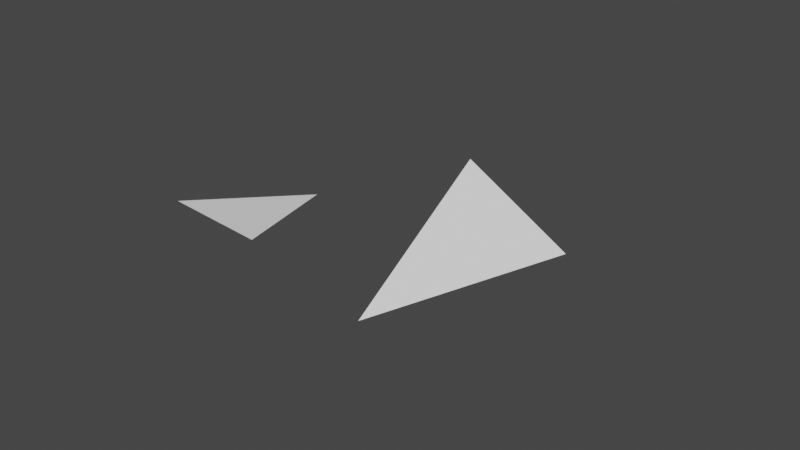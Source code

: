 # Source: triangle_visualization.blend  (saved by Blender 2.90.8; exported with 4.5.12 LTS)
import bpy
from mathutils import Matrix  # noqa: F401  (used for matrix-valued properties, if any)

bpy.ops.wm.read_factory_settings(use_empty=True)
scene = bpy.context.scene
scene.name = 'Scene'

# ---- collections
col_collection = bpy.data.collections.new('Collection'); scene.collection.children.link(col_collection)
col_mesh = bpy.data.collections.new('Mesh'); scene.collection.children.link(col_mesh)
col_rig = bpy.data.collections.new('Rig'); scene.collection.children.link(col_rig)
col_extras = bpy.data.collections.new('Extras'); scene.collection.children.link(col_extras)

# ---- world
world_world = bpy.data.worlds.new('World'); scene.world = world_world
world_world.use_nodes = True; world_world.node_tree.nodes.clear()
_N = world_world.node_tree.nodes; _L = world_world.node_tree.links
n0 = _N.new('ShaderNodeOutputWorld'); n0.name = 'World Output'; n0.location = (300, 300)
n1 = _N.new('ShaderNodeBackground'); n1.name = 'Background'; n1.location = (10, 300)
n1.inputs[0].default_value = (0.05088, 0.05088, 0.05088, 1.0)
_L.new(n1.outputs[0], n0.inputs[0])
n0.is_active_output = True
world_world.color = (0.05088, 0.05088, 0.05088)
world_world.use_sun_shadow = False
world_world.sun_shadow_jitter_overblur = 0.0

# ---- meshes
me_plane = bpy.data.meshes.new('Plane')
me_plane.from_pydata([(-1.325, -0.777, 0.0), (0.9028, -0.9701, 0.0), (0.5395, -0.09562, 1.928), (0.5018, 1.118, 0.0), (0.09558, -0.04053, 0.0)], [(2, 3), (0, 2), (1, 2), (2, 4)], [(0, 4, 3), (3, 4, 1), (0, 1, 4)])
_uv = me_plane.uv_layers.new(name='UVMap')
_uv.uv.foreach_set('vector', [0.0, 0.0, 0.379, 0.233, 1.0, 1.0, 1.0, 1.0, 0.6072, 0.5435, 1.0, 0.0, 0.0, 0.0, 1.0, 0.0, 0.5467, 0.2113])
me_plane.use_remesh_fix_poles = True
me_plane.use_remesh_preserve_attributes = False
me_plane.use_mirror_vertex_groups = False
me_plane.update()
me_plane_001 = bpy.data.meshes.new('Plane.001')
me_plane_001.from_pydata([(-1.325, 1.063, 1.997), (-1.565, -1.389, 0.05704), (3.165, -0.5686, 1.833), (0.5018, 1.118, 0.8948), (-0.8569, 0.6012, 1.309)], [(2, 3), (0, 2), (1, 2), (2, 4)], [(0, 4, 3), (3, 4, 1), (0, 1, 4)])
_uv = me_plane_001.uv_layers.new(name='UVMap')
_uv.uv.foreach_set('vector', [0.0, 0.0, 0.379, 0.233, 1.0, 1.0, 1.0, 1.0, 0.6072, 0.5435, 1.0, 0.0, 0.0, 0.0, 1.0, 0.0, 0.5467, 0.2113])
me_plane_001.use_remesh_fix_poles = True
me_plane_001.use_remesh_preserve_attributes = False
me_plane_001.use_mirror_vertex_groups = False
me_plane_001.update()

# ---- objects
ob_plane = bpy.data.objects.new('Plane', me_plane)
ob_plane_001 = bpy.data.objects.new('Plane.001', me_plane_001)

# ---- transforms, parenting, visibility, modifiers, constraints
ob_plane.location = (0.0, 0.0, 0.0)
ob_plane.lineart.crease_threshold = 0.0
ob_plane_001.location = (5.873, -0.5686, 0.09451)
ob_plane_001.lineart.crease_threshold = 0.0

# ---- collection membership
col_collection.objects.link(ob_plane)
col_collection.objects.link(ob_plane_001)

# ---- scene / render settings (as saved in the file)
scene.frame_start = 1; scene.frame_end = 250; scene.frame_set(1)
scene.render.engine = 'BLENDER_EEVEE_NEXT'
scene.cycles.use_denoising = False
scene.cycles.samples = 128
scene.cycles.sampling_pattern = 'TABULATED_SOBOL'
scene.cycles.use_adaptive_sampling = False
scene.cycles.use_light_tree = False
scene.view_settings.view_transform = 'Filmic'
bpy.context.view_layer.update()

# ---- added for rendering (the .blend has no active camera and no usable light): camera, sun
cam_auto = bpy.data.cameras.new('AutoCamera')
cam_auto.lens = 50.0
cam_auto.sensor_width = 36.0
cam_auto.clip_end = 1000.0
ob_auto_camera = bpy.data.objects.new('AutoCamera', cam_auto)
scene.collection.objects.link(ob_auto_camera)
ob_auto_camera.location = (14.0433, -12.6437, 9.19503)
ob_auto_camera.rotation_euler = (1.09748, -7.21219e-08, 0.694738)
scene.camera = ob_auto_camera
light_auto_sun = bpy.data.lights.new('AutoSun', 'SUN')
light_auto_sun.energy = 3.0
light_auto_sun.angle = 0.0523599
ob_auto_sun = bpy.data.objects.new('AutoSun', light_auto_sun)
scene.collection.objects.link(ob_auto_sun)
ob_auto_sun.rotation_euler = (0.872665, 0.174533, 0.523599)
bpy.context.view_layer.update()
